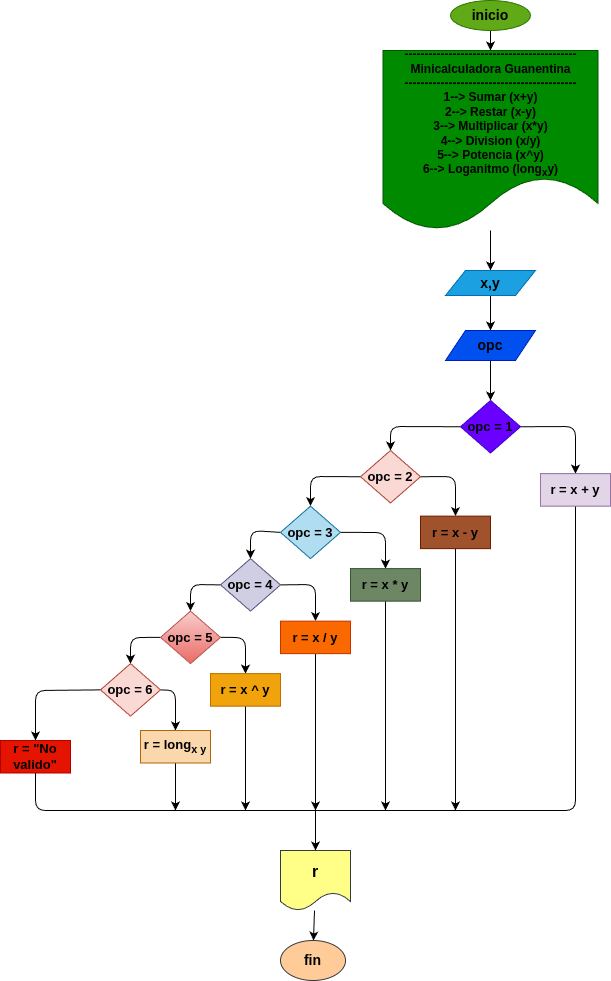

The diagram above was exported from draw.io. Its source (the exported page's mxGraphModel, read from the mxfile embedded in the PNG):
<mxGraphModel dx="801" dy="461" grid="1" gridSize="10" guides="1" tooltips="1" connect="1" arrows="1" fold="1" page="1" pageScale="1" pageWidth="1200" pageHeight="1600" math="0" shadow="0">
  <root>
    <mxCell id="0" />
    <mxCell id="1" parent="0" />
    <mxCell id="4" value="" style="edgeStyle=none;html=1;" parent="1" source="2" target="3" edge="1">
      <mxGeometry relative="1" as="geometry" />
    </mxCell>
    <mxCell id="2" value="&lt;font size=&quot;1&quot; color=&quot;#000000&quot;&gt;&lt;b style=&quot;font-size: 14px;&quot;&gt;inicio&lt;/b&gt;&lt;/font&gt;" style="ellipse;whiteSpace=wrap;html=1;fillColor=#60a917;fontColor=#ffffff;strokeColor=#2D7600;" parent="1" vertex="1">
      <mxGeometry x="600" y="10" width="80" height="30" as="geometry" />
    </mxCell>
    <mxCell id="6" value="" style="edgeStyle=none;html=1;" parent="1" source="3" target="5" edge="1">
      <mxGeometry relative="1" as="geometry" />
    </mxCell>
    <mxCell id="3" value="&lt;b style=&quot;&quot;&gt;&lt;font style=&quot;font-size: 12px;&quot; color=&quot;#000000&quot;&gt;-------------------------------------------&lt;br&gt;Minicalculadora Guanentina&lt;br&gt;-------------------------------------------&lt;br&gt;1--&amp;gt; Sumar (x+y)&lt;br&gt;2--&amp;gt; Restar (x-y)&lt;br&gt;3--&amp;gt; Multiplicar (x*y)&lt;br&gt;4--&amp;gt; Division (x/y)&lt;br&gt;5--&amp;gt; Potencia (x^y)&lt;br&gt;6--&amp;gt; Loganitmo (long&lt;sub&gt;x&lt;/sub&gt;y)&lt;/font&gt;&lt;/b&gt;" style="shape=document;whiteSpace=wrap;html=1;boundedLbl=1;fillColor=#008a00;fontColor=#ffffff;strokeColor=#005700;" parent="1" vertex="1">
      <mxGeometry x="532.5" y="60" width="215" height="180" as="geometry" />
    </mxCell>
    <mxCell id="8" value="" style="edgeStyle=none;html=1;" parent="1" source="5" target="7" edge="1">
      <mxGeometry relative="1" as="geometry" />
    </mxCell>
    <mxCell id="5" value="&lt;b&gt;&lt;font color=&quot;#000000&quot; style=&quot;font-size: 14px;&quot;&gt;x,y&lt;/font&gt;&lt;/b&gt;" style="shape=parallelogram;perimeter=parallelogramPerimeter;whiteSpace=wrap;html=1;fixedSize=1;fillColor=#1ba1e2;fontColor=#ffffff;strokeColor=#006EAF;" parent="1" vertex="1">
      <mxGeometry x="595" y="280" width="90" height="25" as="geometry" />
    </mxCell>
    <mxCell id="10" value="" style="edgeStyle=none;html=1;" parent="1" source="7" target="9" edge="1">
      <mxGeometry relative="1" as="geometry" />
    </mxCell>
    <mxCell id="7" value="&lt;b&gt;&lt;font color=&quot;#000000&quot; style=&quot;font-size: 14px;&quot;&gt;opc&lt;/font&gt;&lt;/b&gt;" style="shape=parallelogram;perimeter=parallelogramPerimeter;whiteSpace=wrap;html=1;fixedSize=1;fillColor=#0050ef;fontColor=#ffffff;strokeColor=#001DBC;" parent="1" vertex="1">
      <mxGeometry x="595" y="340" width="90" height="30" as="geometry" />
    </mxCell>
    <mxCell id="35" style="edgeStyle=none;html=1;exitX=0;exitY=0.5;exitDx=0;exitDy=0;entryX=0.5;entryY=0;entryDx=0;entryDy=0;" edge="1" parent="1" source="9" target="22">
      <mxGeometry relative="1" as="geometry">
        <Array as="points">
          <mxPoint x="540" y="436" />
        </Array>
      </mxGeometry>
    </mxCell>
    <mxCell id="36" style="edgeStyle=none;html=1;exitX=1;exitY=0.5;exitDx=0;exitDy=0;entryX=0.5;entryY=0;entryDx=0;entryDy=0;" edge="1" parent="1" source="9" target="63">
      <mxGeometry relative="1" as="geometry">
        <mxPoint x="730" y="462.5" as="targetPoint" />
        <Array as="points">
          <mxPoint x="725" y="436" />
        </Array>
      </mxGeometry>
    </mxCell>
    <mxCell id="9" value="&lt;b&gt;&lt;font color=&quot;#000000&quot; style=&quot;font-size: 13px;&quot;&gt;opc = 1&lt;/font&gt;&lt;/b&gt;" style="rhombus;whiteSpace=wrap;html=1;fillColor=#6a00ff;fontColor=#ffffff;strokeColor=#3700CC;" parent="1" vertex="1">
      <mxGeometry x="610" y="410" width="60" height="52.5" as="geometry" />
    </mxCell>
    <mxCell id="57" style="edgeStyle=none;html=1;exitX=0.5;exitY=1;exitDx=0;exitDy=0;" edge="1" parent="1" source="16">
      <mxGeometry relative="1" as="geometry">
        <mxPoint x="605" y="820" as="targetPoint" />
      </mxGeometry>
    </mxCell>
    <mxCell id="16" value="&lt;b&gt;&lt;font color=&quot;#000000&quot; style=&quot;font-size: 13px;&quot;&gt;r = x - y&lt;/font&gt;&lt;/b&gt;" style="rounded=0;whiteSpace=wrap;html=1;fillColor=#a0522d;fontColor=#ffffff;strokeColor=#6D1F00;" parent="1" vertex="1">
      <mxGeometry x="570" y="525.63" width="70" height="32.5" as="geometry" />
    </mxCell>
    <mxCell id="33" style="edgeStyle=none;html=1;exitX=0;exitY=0.5;exitDx=0;exitDy=0;entryX=0.5;entryY=0;entryDx=0;entryDy=0;" edge="1" parent="1" source="22" target="26">
      <mxGeometry relative="1" as="geometry">
        <Array as="points">
          <mxPoint x="460" y="486" />
        </Array>
      </mxGeometry>
    </mxCell>
    <mxCell id="34" style="edgeStyle=none;html=1;exitX=1;exitY=0.5;exitDx=0;exitDy=0;entryX=0.5;entryY=0;entryDx=0;entryDy=0;" edge="1" parent="1" source="22" target="16">
      <mxGeometry relative="1" as="geometry">
        <Array as="points">
          <mxPoint x="605" y="486" />
        </Array>
      </mxGeometry>
    </mxCell>
    <mxCell id="22" value="&lt;b&gt;&lt;font color=&quot;#000000&quot; style=&quot;font-size: 13px;&quot;&gt;opc = 2&lt;/font&gt;&lt;/b&gt;" style="rhombus;whiteSpace=wrap;html=1;fillColor=#fad9d5;strokeColor=#ae4132;" parent="1" vertex="1">
      <mxGeometry x="510" y="460" width="60" height="52.5" as="geometry" />
    </mxCell>
    <mxCell id="37" style="edgeStyle=none;html=1;exitX=0;exitY=0.5;exitDx=0;exitDy=0;entryX=0.5;entryY=0;entryDx=0;entryDy=0;" edge="1" parent="1" source="26" target="28">
      <mxGeometry relative="1" as="geometry">
        <Array as="points">
          <mxPoint x="400" y="540" />
        </Array>
      </mxGeometry>
    </mxCell>
    <mxCell id="44" style="edgeStyle=none;html=1;exitX=1;exitY=0.5;exitDx=0;exitDy=0;entryX=0.5;entryY=0;entryDx=0;entryDy=0;" edge="1" parent="1" source="26" target="40">
      <mxGeometry relative="1" as="geometry">
        <Array as="points">
          <mxPoint x="535" y="542" />
        </Array>
      </mxGeometry>
    </mxCell>
    <mxCell id="26" value="&lt;b&gt;&lt;font color=&quot;#000000&quot; style=&quot;font-size: 13px;&quot;&gt;opc = 3&lt;/font&gt;&lt;/b&gt;" style="rhombus;whiteSpace=wrap;html=1;fillColor=#b1ddf0;strokeColor=#10739e;" vertex="1" parent="1">
      <mxGeometry x="430" y="515.63" width="60" height="52.5" as="geometry" />
    </mxCell>
    <mxCell id="38" style="edgeStyle=none;html=1;exitX=0;exitY=0.5;exitDx=0;exitDy=0;entryX=0.5;entryY=0;entryDx=0;entryDy=0;" edge="1" parent="1" source="28" target="29">
      <mxGeometry relative="1" as="geometry">
        <Array as="points">
          <mxPoint x="340" y="594" />
        </Array>
      </mxGeometry>
    </mxCell>
    <mxCell id="45" style="edgeStyle=none;html=1;exitX=1;exitY=0.5;exitDx=0;exitDy=0;entryX=0.5;entryY=0;entryDx=0;entryDy=0;" edge="1" parent="1" source="28" target="41">
      <mxGeometry relative="1" as="geometry">
        <Array as="points">
          <mxPoint x="465" y="594" />
        </Array>
      </mxGeometry>
    </mxCell>
    <mxCell id="28" value="&lt;b&gt;&lt;font color=&quot;#000000&quot; style=&quot;font-size: 13px;&quot;&gt;opc = 4&lt;/font&gt;&lt;/b&gt;" style="rhombus;whiteSpace=wrap;html=1;fillColor=#d0cee2;strokeColor=#56517e;" vertex="1" parent="1">
      <mxGeometry x="370" y="568.13" width="60" height="52.5" as="geometry" />
    </mxCell>
    <mxCell id="39" style="edgeStyle=none;html=1;exitX=0;exitY=0.5;exitDx=0;exitDy=0;entryX=0.5;entryY=0;entryDx=0;entryDy=0;" edge="1" parent="1" source="29" target="30">
      <mxGeometry relative="1" as="geometry">
        <Array as="points">
          <mxPoint x="280" y="647" />
        </Array>
      </mxGeometry>
    </mxCell>
    <mxCell id="46" style="edgeStyle=none;html=1;exitX=1;exitY=0.5;exitDx=0;exitDy=0;entryX=0.5;entryY=0;entryDx=0;entryDy=0;" edge="1" parent="1" source="29" target="42">
      <mxGeometry relative="1" as="geometry">
        <Array as="points">
          <mxPoint x="395" y="647" />
        </Array>
      </mxGeometry>
    </mxCell>
    <mxCell id="29" value="&lt;b&gt;&lt;font color=&quot;#000000&quot; style=&quot;font-size: 13px;&quot;&gt;opc = 5&lt;/font&gt;&lt;/b&gt;" style="rhombus;whiteSpace=wrap;html=1;fillColor=#f8cecc;strokeColor=#b85450;gradientColor=#ea6b66;" vertex="1" parent="1">
      <mxGeometry x="310" y="620.63" width="60" height="52.5" as="geometry" />
    </mxCell>
    <mxCell id="47" style="edgeStyle=none;html=1;exitX=1;exitY=0.5;exitDx=0;exitDy=0;entryX=0.5;entryY=0;entryDx=0;entryDy=0;" edge="1" parent="1" source="30" target="43">
      <mxGeometry relative="1" as="geometry">
        <Array as="points">
          <mxPoint x="325" y="700" />
        </Array>
      </mxGeometry>
    </mxCell>
    <mxCell id="50" style="edgeStyle=none;html=1;exitX=0;exitY=0.5;exitDx=0;exitDy=0;entryX=0.5;entryY=0;entryDx=0;entryDy=0;" edge="1" parent="1" source="30" target="49">
      <mxGeometry relative="1" as="geometry">
        <Array as="points">
          <mxPoint x="185" y="700" />
        </Array>
      </mxGeometry>
    </mxCell>
    <mxCell id="30" value="&lt;b&gt;&lt;font color=&quot;#000000&quot; style=&quot;font-size: 13px;&quot;&gt;opc = 6&lt;/font&gt;&lt;/b&gt;" style="rhombus;whiteSpace=wrap;html=1;fillColor=#fad9d5;strokeColor=#ae4132;" vertex="1" parent="1">
      <mxGeometry x="250" y="673.13" width="60" height="52.5" as="geometry" />
    </mxCell>
    <mxCell id="56" style="edgeStyle=none;html=1;exitX=0.5;exitY=1;exitDx=0;exitDy=0;" edge="1" parent="1" source="40">
      <mxGeometry relative="1" as="geometry">
        <mxPoint x="535" y="820" as="targetPoint" />
      </mxGeometry>
    </mxCell>
    <mxCell id="40" value="&lt;b&gt;&lt;font color=&quot;#000000&quot; style=&quot;font-size: 13px;&quot;&gt;r = x * y&lt;/font&gt;&lt;/b&gt;" style="rounded=0;whiteSpace=wrap;html=1;fillColor=#6d8764;fontColor=#ffffff;strokeColor=#3A5431;" vertex="1" parent="1">
      <mxGeometry x="500" y="578.13" width="70" height="32.5" as="geometry" />
    </mxCell>
    <mxCell id="54" style="edgeStyle=none;html=1;exitX=0.5;exitY=1;exitDx=0;exitDy=0;" edge="1" parent="1" source="41">
      <mxGeometry relative="1" as="geometry">
        <mxPoint x="465" y="820" as="targetPoint" />
      </mxGeometry>
    </mxCell>
    <mxCell id="41" value="&lt;b&gt;&lt;font style=&quot;font-size: 13px;&quot;&gt;r = x / y&lt;/font&gt;&lt;/b&gt;" style="rounded=0;whiteSpace=wrap;html=1;fillColor=#fa6800;fontColor=#000000;strokeColor=#C73500;" vertex="1" parent="1">
      <mxGeometry x="430" y="630.63" width="70" height="32.5" as="geometry" />
    </mxCell>
    <mxCell id="53" style="edgeStyle=none;html=1;exitX=0.5;exitY=1;exitDx=0;exitDy=0;" edge="1" parent="1" source="42">
      <mxGeometry relative="1" as="geometry">
        <mxPoint x="395" y="820" as="targetPoint" />
      </mxGeometry>
    </mxCell>
    <mxCell id="42" value="&lt;b&gt;&lt;font style=&quot;font-size: 13px;&quot;&gt;r = x ^ y&lt;/font&gt;&lt;/b&gt;" style="rounded=0;whiteSpace=wrap;html=1;fillColor=#f0a30a;fontColor=#000000;strokeColor=#BD7000;" vertex="1" parent="1">
      <mxGeometry x="360" y="683.13" width="70" height="32.5" as="geometry" />
    </mxCell>
    <mxCell id="52" style="edgeStyle=none;html=1;exitX=0.5;exitY=1;exitDx=0;exitDy=0;" edge="1" parent="1" source="43">
      <mxGeometry relative="1" as="geometry">
        <mxPoint x="325" y="820" as="targetPoint" />
      </mxGeometry>
    </mxCell>
    <mxCell id="43" value="&lt;b style=&quot;font-size: 13px;&quot;&gt;&lt;font color=&quot;#000000&quot;&gt;r = long&lt;sub&gt;x y&lt;/sub&gt;&lt;/font&gt;&lt;/b&gt;" style="rounded=0;whiteSpace=wrap;html=1;fillColor=#fad7ac;strokeColor=#b46504;" vertex="1" parent="1">
      <mxGeometry x="290" y="740" width="70" height="32.5" as="geometry" />
    </mxCell>
    <mxCell id="49" value="&lt;b&gt;&lt;font color=&quot;#000000&quot; style=&quot;font-size: 13px;&quot;&gt;r = &quot;No valido&quot;&lt;/font&gt;&lt;/b&gt;" style="rounded=0;whiteSpace=wrap;html=1;fillColor=#e51400;fontColor=#ffffff;strokeColor=#B20000;" vertex="1" parent="1">
      <mxGeometry x="150" y="750" width="70" height="32.5" as="geometry" />
    </mxCell>
    <mxCell id="62" value="" style="edgeStyle=none;html=1;" edge="1" parent="1" source="58" target="61">
      <mxGeometry relative="1" as="geometry" />
    </mxCell>
    <mxCell id="58" value="&lt;b&gt;&lt;font color=&quot;#000000&quot; style=&quot;font-size: 16px;&quot;&gt;r&lt;/font&gt;&lt;/b&gt;" style="shape=document;whiteSpace=wrap;html=1;boundedLbl=1;fillColor=#ffff88;strokeColor=#36393d;" vertex="1" parent="1">
      <mxGeometry x="430" y="860" width="70" height="60" as="geometry" />
    </mxCell>
    <mxCell id="60" value="" style="endArrow=classic;html=1;entryX=0.5;entryY=0;entryDx=0;entryDy=0;" edge="1" parent="1" target="58">
      <mxGeometry width="50" height="50" relative="1" as="geometry">
        <mxPoint x="465" y="820" as="sourcePoint" />
        <mxPoint x="630" y="660" as="targetPoint" />
      </mxGeometry>
    </mxCell>
    <mxCell id="61" value="&lt;b&gt;&lt;font color=&quot;#000000&quot; style=&quot;font-size: 14px;&quot;&gt;fin&lt;/font&gt;&lt;/b&gt;" style="ellipse;whiteSpace=wrap;html=1;fillColor=#ffcc99;strokeColor=#36393d;" vertex="1" parent="1">
      <mxGeometry x="430" y="950" width="65" height="40" as="geometry" />
    </mxCell>
    <mxCell id="64" value="" style="endArrow=none;html=1;exitX=0.5;exitY=1;exitDx=0;exitDy=0;entryX=0.5;entryY=1;entryDx=0;entryDy=0;" edge="1" parent="1" source="49" target="63">
      <mxGeometry width="50" height="50" relative="1" as="geometry">
        <mxPoint x="185" y="782.5" as="sourcePoint" />
        <mxPoint x="730" y="490" as="targetPoint" />
        <Array as="points">
          <mxPoint x="185" y="820" />
          <mxPoint x="725" y="820" />
        </Array>
      </mxGeometry>
    </mxCell>
    <mxCell id="63" value="&lt;font color=&quot;#000000&quot; style=&quot;font-size: 13px;&quot;&gt;&lt;b&gt;r = x + y&lt;/b&gt;&lt;/font&gt;" style="rounded=0;whiteSpace=wrap;html=1;fillColor=#e1d5e7;strokeColor=#9673a6;" vertex="1" parent="1">
      <mxGeometry x="690" y="483.13" width="70" height="32.5" as="geometry" />
    </mxCell>
  </root>
</mxGraphModel>